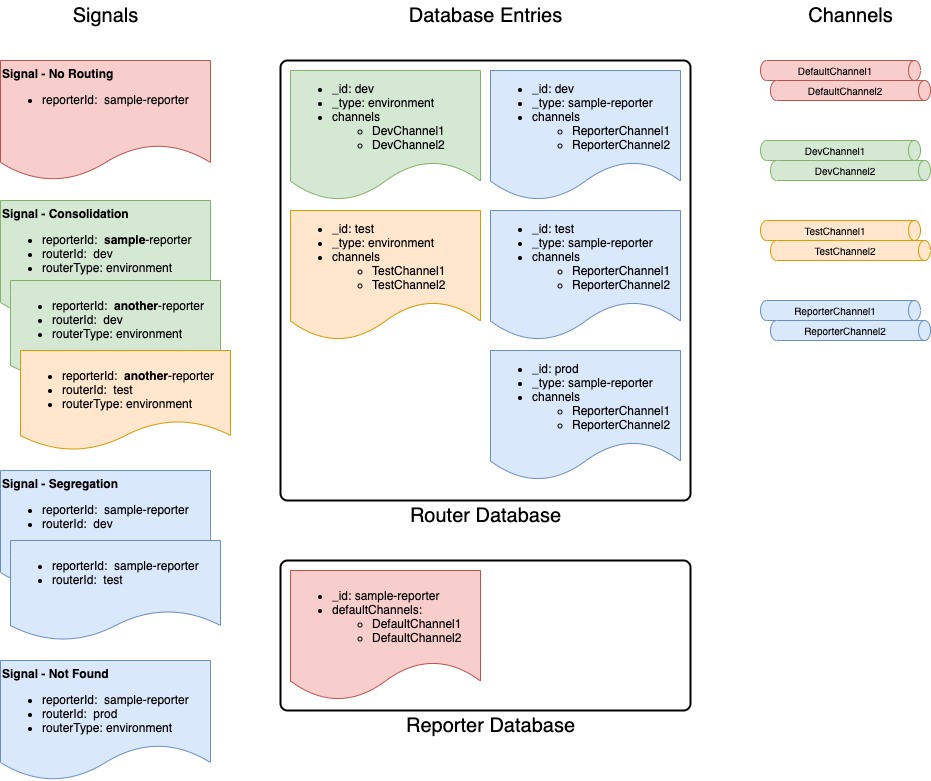

The diagram above was exported from draw.io. Its source (the exported page's mxGraphModel, read from the mxfile embedded in the PNG):
<mxGraphModel dx="1042" dy="684" grid="1" gridSize="10" guides="1" tooltips="1" connect="1" arrows="1" fold="1" page="1" pageScale="1" pageWidth="1100" pageHeight="850" math="0" shadow="0">
  <root>
    <mxCell id="0" />
    <mxCell id="1" parent="0" />
    <mxCell id="bFzSu5vXNLV6uOrNFJgh-3" value="&lt;b&gt;Signal - No Routing&lt;/b&gt;&lt;br&gt;&lt;ul&gt;&lt;li&gt;reporterId:&amp;nbsp; sample-reporter&lt;/li&gt;&lt;/ul&gt;" style="shape=document;whiteSpace=wrap;html=1;boundedLbl=1;align=left;verticalAlign=top;fillColor=#f8cecc;strokeColor=#b85450;" vertex="1" parent="1">
      <mxGeometry x="40" y="80" width="210" height="120" as="geometry" />
    </mxCell>
    <mxCell id="bFzSu5vXNLV6uOrNFJgh-9" value="Signals" style="text;html=1;align=center;verticalAlign=middle;resizable=0;points=[];autosize=1;fontSize=20;" vertex="1" parent="1">
      <mxGeometry x="105" y="20" width="80" height="30" as="geometry" />
    </mxCell>
    <mxCell id="bFzSu5vXNLV6uOrNFJgh-10" value="" style="rounded=1;whiteSpace=wrap;html=1;absoluteArcSize=1;arcSize=14;strokeWidth=2;fontSize=20;" vertex="1" parent="1">
      <mxGeometry x="320" y="80" width="410" height="440" as="geometry" />
    </mxCell>
    <mxCell id="bFzSu5vXNLV6uOrNFJgh-11" value="&lt;ul&gt;&lt;li&gt;_id: dev&lt;/li&gt;&lt;li&gt;_type: environment&lt;/li&gt;&lt;li&gt;channels&lt;/li&gt;&lt;ul&gt;&lt;li&gt;DevChannel1&lt;/li&gt;&lt;li&gt;DevChannel2&lt;/li&gt;&lt;/ul&gt;&lt;/ul&gt;" style="shape=document;whiteSpace=wrap;html=1;boundedLbl=1;align=left;fillColor=#d5e8d4;strokeColor=#82b366;" vertex="1" parent="1">
      <mxGeometry x="330" y="90" width="190" height="130" as="geometry" />
    </mxCell>
    <mxCell id="bFzSu5vXNLV6uOrNFJgh-12" value="&lt;ul&gt;&lt;li&gt;_id: test&lt;/li&gt;&lt;li&gt;_type: environment&lt;/li&gt;&lt;li&gt;channels&lt;/li&gt;&lt;ul&gt;&lt;li&gt;TestChannel1&lt;/li&gt;&lt;li&gt;TestChannel2&lt;/li&gt;&lt;/ul&gt;&lt;/ul&gt;" style="shape=document;whiteSpace=wrap;html=1;boundedLbl=1;align=left;fillColor=#ffe6cc;strokeColor=#d79b00;" vertex="1" parent="1">
      <mxGeometry x="330" y="230" width="190" height="130" as="geometry" />
    </mxCell>
    <mxCell id="bFzSu5vXNLV6uOrNFJgh-13" value="&lt;ul&gt;&lt;li&gt;_id: dev&lt;/li&gt;&lt;li&gt;_type: sample-reporter&lt;/li&gt;&lt;li&gt;channels&lt;/li&gt;&lt;ul&gt;&lt;li&gt;ReporterChannel1&lt;/li&gt;&lt;li&gt;ReporterChannel2&lt;/li&gt;&lt;/ul&gt;&lt;/ul&gt;" style="shape=document;whiteSpace=wrap;html=1;boundedLbl=1;align=left;fillColor=#dae8fc;strokeColor=#6c8ebf;" vertex="1" parent="1">
      <mxGeometry x="530" y="90" width="190" height="130" as="geometry" />
    </mxCell>
    <mxCell id="bFzSu5vXNLV6uOrNFJgh-14" value="&lt;ul&gt;&lt;li&gt;_id: test&lt;/li&gt;&lt;li&gt;_type: sample-reporter&lt;/li&gt;&lt;li&gt;channels&lt;/li&gt;&lt;ul&gt;&lt;li&gt;ReporterChannel1&lt;/li&gt;&lt;li&gt;ReporterChannel2&lt;/li&gt;&lt;/ul&gt;&lt;/ul&gt;" style="shape=document;whiteSpace=wrap;html=1;boundedLbl=1;align=left;fillColor=#dae8fc;strokeColor=#6c8ebf;" vertex="1" parent="1">
      <mxGeometry x="530" y="230" width="190" height="130" as="geometry" />
    </mxCell>
    <mxCell id="bFzSu5vXNLV6uOrNFJgh-31" value="Reporter Database" style="text;html=1;align=center;verticalAlign=middle;resizable=0;points=[];autosize=1;fontSize=20;" vertex="1" parent="1">
      <mxGeometry x="440" y="730" width="180" height="30" as="geometry" />
    </mxCell>
    <mxCell id="bFzSu5vXNLV6uOrNFJgh-32" value="" style="rounded=1;whiteSpace=wrap;html=1;absoluteArcSize=1;arcSize=14;strokeWidth=2;fontSize=20;" vertex="1" parent="1">
      <mxGeometry x="320" y="580" width="410" height="150" as="geometry" />
    </mxCell>
    <mxCell id="bFzSu5vXNLV6uOrNFJgh-33" value="&lt;ul&gt;&lt;li&gt;_id: sample-reporter&lt;/li&gt;&lt;li&gt;defaultChannels:&lt;/li&gt;&lt;ul&gt;&lt;li&gt;DefaultChannel1&lt;/li&gt;&lt;li&gt;DefaultChannel2&lt;/li&gt;&lt;/ul&gt;&lt;/ul&gt;" style="shape=document;whiteSpace=wrap;html=1;boundedLbl=1;align=left;fillColor=#f8cecc;strokeColor=#b85450;" vertex="1" parent="1">
      <mxGeometry x="330" y="590" width="190" height="130" as="geometry" />
    </mxCell>
    <mxCell id="bFzSu5vXNLV6uOrNFJgh-40" value="DefaultChannel1" style="shape=cylinder3;whiteSpace=wrap;html=1;boundedLbl=1;backgroundOutline=1;size=6;strokeColor=#b85450;fillColor=#f8cecc;fontSize=10;direction=south;" vertex="1" parent="1">
      <mxGeometry x="800" y="80" width="160" height="20" as="geometry" />
    </mxCell>
    <mxCell id="bFzSu5vXNLV6uOrNFJgh-42" value="DefaultChannel2" style="shape=cylinder3;whiteSpace=wrap;html=1;boundedLbl=1;backgroundOutline=1;size=6;strokeColor=#b85450;fillColor=#f8cecc;fontSize=10;direction=south;" vertex="1" parent="1">
      <mxGeometry x="810" y="100" width="160" height="20" as="geometry" />
    </mxCell>
    <mxCell id="bFzSu5vXNLV6uOrNFJgh-43" value="DevChannel1" style="shape=cylinder3;whiteSpace=wrap;html=1;boundedLbl=1;backgroundOutline=1;size=6;strokeColor=#82b366;fillColor=#d5e8d4;fontSize=10;direction=south;" vertex="1" parent="1">
      <mxGeometry x="800" y="160" width="160" height="20" as="geometry" />
    </mxCell>
    <mxCell id="bFzSu5vXNLV6uOrNFJgh-44" value="DevChannel2" style="shape=cylinder3;whiteSpace=wrap;html=1;boundedLbl=1;backgroundOutline=1;size=6;strokeColor=#82b366;fillColor=#d5e8d4;fontSize=10;direction=south;" vertex="1" parent="1">
      <mxGeometry x="810" y="180" width="160" height="20" as="geometry" />
    </mxCell>
    <mxCell id="bFzSu5vXNLV6uOrNFJgh-45" value="TestChannel1" style="shape=cylinder3;whiteSpace=wrap;html=1;boundedLbl=1;backgroundOutline=1;size=6;strokeColor=#d79b00;fillColor=#ffe6cc;fontSize=10;direction=south;" vertex="1" parent="1">
      <mxGeometry x="800" y="240" width="160" height="20" as="geometry" />
    </mxCell>
    <mxCell id="bFzSu5vXNLV6uOrNFJgh-46" value="TestChannel2" style="shape=cylinder3;whiteSpace=wrap;html=1;boundedLbl=1;backgroundOutline=1;size=6;strokeColor=#d79b00;fillColor=#ffe6cc;fontSize=10;direction=south;" vertex="1" parent="1">
      <mxGeometry x="810" y="260" width="160" height="20" as="geometry" />
    </mxCell>
    <mxCell id="bFzSu5vXNLV6uOrNFJgh-47" value="ReporterChannel1" style="shape=cylinder3;whiteSpace=wrap;html=1;boundedLbl=1;backgroundOutline=1;size=6;strokeColor=#6c8ebf;fillColor=#dae8fc;fontSize=10;direction=south;" vertex="1" parent="1">
      <mxGeometry x="800" y="320" width="160" height="20" as="geometry" />
    </mxCell>
    <mxCell id="bFzSu5vXNLV6uOrNFJgh-48" value="ReporterChannel2" style="shape=cylinder3;whiteSpace=wrap;html=1;boundedLbl=1;backgroundOutline=1;size=6;strokeColor=#6c8ebf;fillColor=#dae8fc;fontSize=10;direction=south;" vertex="1" parent="1">
      <mxGeometry x="810" y="340" width="160" height="20" as="geometry" />
    </mxCell>
    <mxCell id="bFzSu5vXNLV6uOrNFJgh-49" value="&lt;b&gt;Signal - Consolidation&lt;/b&gt;&lt;br&gt;&lt;ul&gt;&lt;li&gt;reporterId:&amp;nbsp; &lt;b&gt;sample&lt;/b&gt;-reporter&lt;/li&gt;&lt;li&gt;routerId:&amp;nbsp; dev&lt;/li&gt;&lt;li&gt;routerType: environment&lt;/li&gt;&lt;/ul&gt;" style="shape=document;whiteSpace=wrap;html=1;boundedLbl=1;align=left;verticalAlign=top;fillColor=#d5e8d4;strokeColor=#82b366;" vertex="1" parent="1">
      <mxGeometry x="40" y="220" width="210" height="120" as="geometry" />
    </mxCell>
    <mxCell id="bFzSu5vXNLV6uOrNFJgh-52" value="&lt;ul&gt;&lt;li&gt;reporterId:&amp;nbsp; &lt;b&gt;another&lt;/b&gt;-reporter&lt;/li&gt;&lt;li&gt;routerId:&amp;nbsp; dev&lt;/li&gt;&lt;li&gt;routerType: environment&lt;/li&gt;&lt;/ul&gt;" style="shape=document;whiteSpace=wrap;html=1;boundedLbl=1;align=left;verticalAlign=top;fillColor=#d5e8d4;strokeColor=#82b366;" vertex="1" parent="1">
      <mxGeometry x="50" y="300" width="210" height="100" as="geometry" />
    </mxCell>
    <mxCell id="bFzSu5vXNLV6uOrNFJgh-53" value="&lt;ul&gt;&lt;li&gt;reporterId:&amp;nbsp; &lt;b&gt;another&lt;/b&gt;-reporter&lt;/li&gt;&lt;li&gt;routerId:&amp;nbsp; test&lt;/li&gt;&lt;li&gt;routerType: environment&lt;/li&gt;&lt;/ul&gt;" style="shape=document;whiteSpace=wrap;html=1;boundedLbl=1;align=left;verticalAlign=top;fillColor=#ffe6cc;strokeColor=#d79b00;" vertex="1" parent="1">
      <mxGeometry x="60" y="370" width="210" height="100" as="geometry" />
    </mxCell>
    <mxCell id="bFzSu5vXNLV6uOrNFJgh-54" value="&lt;b&gt;Signal - Segregation&lt;/b&gt;&lt;br&gt;&lt;ul&gt;&lt;li&gt;reporterId:&amp;nbsp; sample-reporter&lt;/li&gt;&lt;li&gt;routerId:&amp;nbsp; dev&lt;/li&gt;&lt;/ul&gt;" style="shape=document;whiteSpace=wrap;html=1;boundedLbl=1;align=left;verticalAlign=top;fillColor=#dae8fc;strokeColor=#6c8ebf;" vertex="1" parent="1">
      <mxGeometry x="40" y="490" width="210" height="120" as="geometry" />
    </mxCell>
    <mxCell id="bFzSu5vXNLV6uOrNFJgh-55" value="&lt;ul&gt;&lt;li&gt;reporterId:&amp;nbsp; sample-reporter&lt;/li&gt;&lt;li&gt;routerId:&amp;nbsp; test&lt;/li&gt;&lt;/ul&gt;" style="shape=document;whiteSpace=wrap;html=1;boundedLbl=1;align=left;verticalAlign=top;fillColor=#dae8fc;strokeColor=#6c8ebf;" vertex="1" parent="1">
      <mxGeometry x="50" y="560" width="210" height="100" as="geometry" />
    </mxCell>
    <mxCell id="bFzSu5vXNLV6uOrNFJgh-57" value="&lt;b&gt;Signal - Not Found&lt;/b&gt;&lt;br&gt;&lt;ul&gt;&lt;li&gt;reporterId:&amp;nbsp; sample-reporter&lt;/li&gt;&lt;li&gt;routerId:&amp;nbsp; prod&lt;/li&gt;&lt;li&gt;routerType: environment&lt;/li&gt;&lt;/ul&gt;" style="shape=document;whiteSpace=wrap;html=1;boundedLbl=1;align=left;verticalAlign=top;fillColor=#dae8fc;strokeColor=#6c8ebf;" vertex="1" parent="1">
      <mxGeometry x="40" y="680" width="210" height="120" as="geometry" />
    </mxCell>
    <mxCell id="bFzSu5vXNLV6uOrNFJgh-58" value="&lt;ul&gt;&lt;li&gt;_id: prod&lt;/li&gt;&lt;li&gt;_type: sample-reporter&lt;/li&gt;&lt;li&gt;channels&lt;/li&gt;&lt;ul&gt;&lt;li&gt;ReporterChannel1&lt;/li&gt;&lt;li&gt;ReporterChannel2&lt;/li&gt;&lt;/ul&gt;&lt;/ul&gt;" style="shape=document;whiteSpace=wrap;html=1;boundedLbl=1;align=left;fillColor=#dae8fc;strokeColor=#6c8ebf;" vertex="1" parent="1">
      <mxGeometry x="530" y="370" width="190" height="130" as="geometry" />
    </mxCell>
    <mxCell id="bFzSu5vXNLV6uOrNFJgh-59" value="Channels" style="text;html=1;align=center;verticalAlign=middle;resizable=0;points=[];autosize=1;fontSize=20;" vertex="1" parent="1">
      <mxGeometry x="840" y="20" width="100" height="30" as="geometry" />
    </mxCell>
    <mxCell id="bFzSu5vXNLV6uOrNFJgh-60" value="Router Database" style="text;html=1;align=center;verticalAlign=middle;resizable=0;points=[];autosize=1;fontSize=20;" vertex="1" parent="1">
      <mxGeometry x="440" y="520" width="170" height="30" as="geometry" />
    </mxCell>
    <mxCell id="bFzSu5vXNLV6uOrNFJgh-61" value="Database Entries" style="text;html=1;align=center;verticalAlign=middle;resizable=0;points=[];autosize=1;fontSize=20;" vertex="1" parent="1">
      <mxGeometry x="440" y="20" width="170" height="30" as="geometry" />
    </mxCell>
  </root>
</mxGraphModel>